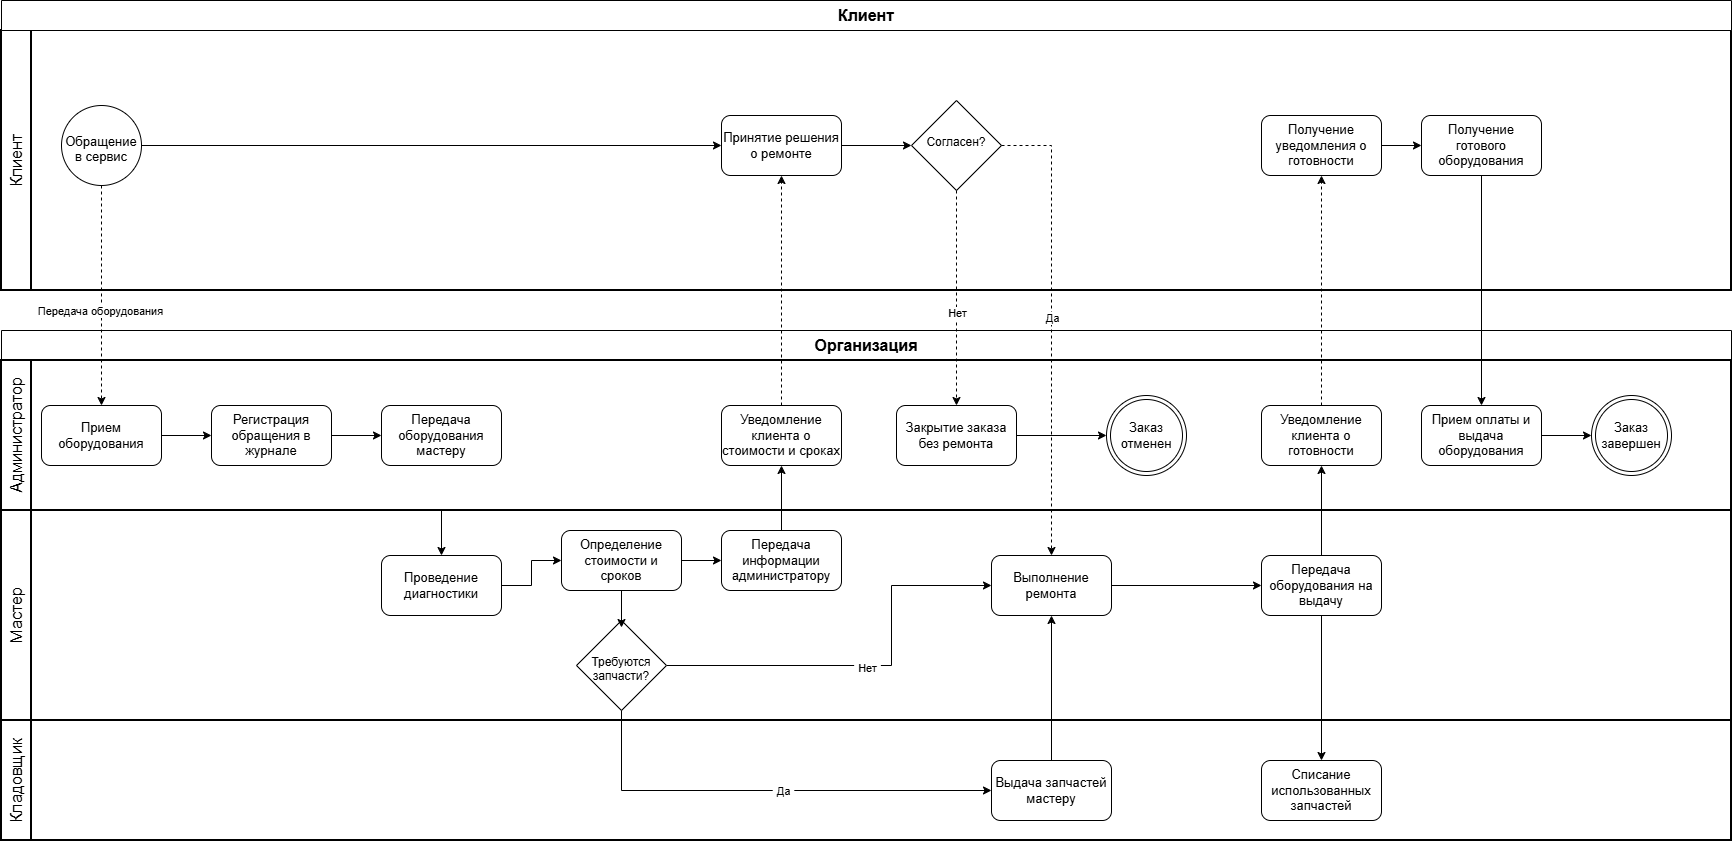

The diagram above was exported from draw.io. Its source (the exported page's mxGraphModel, read from the mxfile embedded in the PNG):
<mxGraphModel dx="2012" dy="1154" grid="1" gridSize="10" guides="1" tooltips="1" connect="1" arrows="1" fold="1" page="1" pageScale="1" pageWidth="850" pageHeight="1100" background="none" math="0" shadow="0">
  <root>
    <mxCell id="0" />
    <mxCell id="1" parent="0" />
    <mxCell id="GMVB4lU8tFgpq9X5UryW-11" parent="1" style="swimlane;html=1;startSize=30;fontStyle=0;collapsible=0;horizontal=0;swimlaneLine=1;swimlaneFillColor=#ffffff;strokeWidth=2;whiteSpace=wrap;container=0;" value="&lt;font style=&quot;font-size: 16px;&quot;&gt;Клиент&lt;/font&gt;" vertex="1">
      <mxGeometry height="260" width="1730" x="170" y="120" as="geometry" />
    </mxCell>
    <mxCell id="GMVB4lU8tFgpq9X5UryW-40" edge="1" parent="GMVB4lU8tFgpq9X5UryW-11" source="GMVB4lU8tFgpq9X5UryW-18" style="endArrow=classic;html=1;rounded=0;defaultLabelBackgroundColor=page;labelPadding=0 4;entryX=0;entryY=0.5;entryDx=0;entryDy=0;exitX=1;exitY=0.5;exitDx=0;exitDy=0;" target="GMVB4lU8tFgpq9X5UryW-39" value="">
      <mxGeometry height="50" relative="1" width="50" as="geometry">
        <mxPoint x="145" y="120" as="sourcePoint" />
        <mxPoint x="195" y="75" as="targetPoint" />
      </mxGeometry>
    </mxCell>
    <mxCell id="GMVB4lU8tFgpq9X5UryW-39" parent="GMVB4lU8tFgpq9X5UryW-11" style="rounded=1;whiteSpace=wrap;html=1;roundedPerimeter=1;" value="&lt;font style=&quot;font-size: 13px;&quot;&gt;Принятие решения о ремонте&lt;/font&gt;" vertex="1">
      <mxGeometry height="60" width="120" x="720" y="85" as="geometry" />
    </mxCell>
    <mxCell id="GMVB4lU8tFgpq9X5UryW-18" parent="GMVB4lU8tFgpq9X5UryW-11" style="ellipse;whiteSpace=wrap;html=1;shapeInside=1;aspect=fixed;" value="&lt;font style=&quot;font-size: 13px;&quot;&gt;Обращение в сервис&lt;/font&gt;" vertex="1">
      <mxGeometry height="80" width="80" x="60" y="75" as="geometry" />
    </mxCell>
    <mxCell id="GMVB4lU8tFgpq9X5UryW-135" edge="1" parent="GMVB4lU8tFgpq9X5UryW-11" source="GMVB4lU8tFgpq9X5UryW-125" style="edgeStyle=orthogonalEdgeStyle;rounded=0;orthogonalLoop=1;jettySize=auto;html=1;entryX=0;entryY=0.5;entryDx=0;entryDy=0;defaultLabelBackgroundColor=page;labelPadding=0 4;" target="GMVB4lU8tFgpq9X5UryW-131">
      <mxGeometry relative="1" as="geometry" />
    </mxCell>
    <mxCell id="GMVB4lU8tFgpq9X5UryW-125" parent="GMVB4lU8tFgpq9X5UryW-11" style="rounded=1;whiteSpace=wrap;html=1;roundedPerimeter=1;" value="&lt;span style=&quot;font-size: 13px;&quot;&gt;Получение уведомления о готовности&lt;/span&gt;" vertex="1">
      <mxGeometry height="60" width="120" x="1260" y="85" as="geometry" />
    </mxCell>
    <mxCell id="GMVB4lU8tFgpq9X5UryW-131" parent="GMVB4lU8tFgpq9X5UryW-11" style="rounded=1;whiteSpace=wrap;html=1;roundedPerimeter=1;" value="&lt;span style=&quot;font-size: 13px;&quot;&gt;Получение готового оборудования&lt;/span&gt;" vertex="1">
      <mxGeometry height="60" width="120" x="1420" y="85" as="geometry" />
    </mxCell>
    <mxCell id="GMVB4lU8tFgpq9X5UryW-5" parent="1" style="swimlane;whiteSpace=wrap;html=1;startSize=30;container=0;" value="&lt;font style=&quot;font-size: 16px;&quot;&gt;Клиент&lt;/font&gt;" vertex="1">
      <mxGeometry height="290" width="1730" x="170" y="90" as="geometry" />
    </mxCell>
    <mxCell id="GMVB4lU8tFgpq9X5UryW-41" parent="GMVB4lU8tFgpq9X5UryW-5" style="rhombus;whiteSpace=wrap;html=1;shapeInside=1;" value="Согласен?" vertex="1">
      <mxGeometry height="90" width="90" x="910" y="100" as="geometry" />
    </mxCell>
    <mxCell id="GMVB4lU8tFgpq9X5UryW-6" parent="1" style="swimlane;whiteSpace=wrap;html=1;startSize=30;" value="&lt;font style=&quot;font-size: 16px;&quot;&gt;Организация&lt;/font&gt;" vertex="1">
      <mxGeometry height="510" width="1730" x="170" y="420" as="geometry">
        <mxRectangle height="30" width="140" x="170" y="420" as="alternateBounds" />
      </mxGeometry>
    </mxCell>
    <mxCell id="GMVB4lU8tFgpq9X5UryW-16" parent="GMVB4lU8tFgpq9X5UryW-6" style="swimlane;html=1;startSize=30;fontStyle=0;collapsible=0;horizontal=0;swimlaneLine=1;swimlaneFillColor=#ffffff;strokeWidth=2;whiteSpace=wrap;" value="&lt;font style=&quot;font-size: 16px;&quot;&gt;Мастер&lt;/font&gt;" vertex="1">
      <mxGeometry height="210" width="1730" y="180" as="geometry" />
    </mxCell>
    <mxCell id="GMVB4lU8tFgpq9X5UryW-102" edge="1" parent="GMVB4lU8tFgpq9X5UryW-16" source="GMVB4lU8tFgpq9X5UryW-44" style="edgeStyle=orthogonalEdgeStyle;rounded=0;orthogonalLoop=1;jettySize=auto;html=1;entryX=0;entryY=0.5;entryDx=0;entryDy=0;defaultLabelBackgroundColor=page;labelPadding=0 4;" target="GMVB4lU8tFgpq9X5UryW-47">
      <mxGeometry relative="1" as="geometry" />
    </mxCell>
    <mxCell id="GMVB4lU8tFgpq9X5UryW-44" parent="GMVB4lU8tFgpq9X5UryW-16" style="rounded=1;whiteSpace=wrap;html=1;roundedPerimeter=1;" value="&lt;font style=&quot;font-size: 13px;&quot;&gt;Проведение диагностики&lt;/font&gt;" vertex="1">
      <mxGeometry height="60" width="120" x="380" y="45" as="geometry" />
    </mxCell>
    <mxCell id="GMVB4lU8tFgpq9X5UryW-92" edge="1" parent="GMVB4lU8tFgpq9X5UryW-16" source="GMVB4lU8tFgpq9X5UryW-47" style="edgeStyle=orthogonalEdgeStyle;rounded=0;orthogonalLoop=1;jettySize=auto;html=1;entryX=0;entryY=0.5;entryDx=0;entryDy=0;defaultLabelBackgroundColor=page;labelPadding=0 4;" target="GMVB4lU8tFgpq9X5UryW-59">
      <mxGeometry relative="1" as="geometry" />
    </mxCell>
    <mxCell id="GMVB4lU8tFgpq9X5UryW-47" parent="GMVB4lU8tFgpq9X5UryW-16" style="rounded=1;whiteSpace=wrap;html=1;roundedPerimeter=1;" value="&lt;font style=&quot;font-size: 13px;&quot;&gt;Определение стоимости и сроков&lt;/font&gt;" vertex="1">
      <mxGeometry height="60" width="120" x="560" y="20" as="geometry" />
    </mxCell>
    <mxCell id="GMVB4lU8tFgpq9X5UryW-59" parent="GMVB4lU8tFgpq9X5UryW-16" style="rounded=1;whiteSpace=wrap;html=1;roundedPerimeter=1;" value="&lt;span style=&quot;font-size: 13px;&quot;&gt;Передача информации администратору&lt;/span&gt;" vertex="1">
      <mxGeometry height="60" width="120" x="720" y="20" as="geometry" />
    </mxCell>
    <mxCell id="GMVB4lU8tFgpq9X5UryW-75" parent="GMVB4lU8tFgpq9X5UryW-16" style="rounded=1;whiteSpace=wrap;html=1;roundedPerimeter=1;" value="&lt;span style=&quot;font-size: 13px;&quot;&gt;Выполнение ремонта&lt;/span&gt;" vertex="1">
      <mxGeometry height="60" width="120" x="990" y="45" as="geometry" />
    </mxCell>
    <mxCell id="GMVB4lU8tFgpq9X5UryW-107" edge="1" parent="GMVB4lU8tFgpq9X5UryW-16" source="GMVB4lU8tFgpq9X5UryW-100" style="edgeStyle=orthogonalEdgeStyle;rounded=0;orthogonalLoop=1;jettySize=auto;html=1;entryX=0;entryY=0.5;entryDx=0;entryDy=0;defaultLabelBackgroundColor=page;labelPadding=0 4;" target="GMVB4lU8tFgpq9X5UryW-75">
      <mxGeometry relative="1" as="geometry">
        <Array as="points">
          <mxPoint x="890" y="155" />
          <mxPoint x="890" y="75" />
        </Array>
      </mxGeometry>
    </mxCell>
    <mxCell id="GMVB4lU8tFgpq9X5UryW-108" connectable="0" parent="GMVB4lU8tFgpq9X5UryW-107" style="edgeLabel;html=1;align=center;verticalAlign=middle;resizable=0;points=[];inheritText=1;defaultLabelBackgroundColor=page;labelPadding=0 4;" value="Нет" vertex="1">
      <mxGeometry relative="1" x="-0.0123" y="-2" as="geometry">
        <mxPoint as="offset" />
      </mxGeometry>
    </mxCell>
    <mxCell id="GMVB4lU8tFgpq9X5UryW-100" parent="GMVB4lU8tFgpq9X5UryW-16" style="rhombus;whiteSpace=wrap;html=1;shapeInside=1;" value="Требуются запчасти?" vertex="1">
      <mxGeometry height="90" width="90" x="575" y="110" as="geometry" />
    </mxCell>
    <mxCell id="GMVB4lU8tFgpq9X5UryW-105" edge="1" parent="GMVB4lU8tFgpq9X5UryW-16" source="GMVB4lU8tFgpq9X5UryW-47" style="edgeStyle=orthogonalEdgeStyle;rounded=0;orthogonalLoop=1;jettySize=auto;html=1;entryX=0.5;entryY=0.078;entryDx=0;entryDy=0;entryPerimeter=0;defaultLabelBackgroundColor=page;labelPadding=0 4;" target="GMVB4lU8tFgpq9X5UryW-100">
      <mxGeometry relative="1" as="geometry" />
    </mxCell>
    <mxCell id="GMVB4lU8tFgpq9X5UryW-93" edge="1" parent="GMVB4lU8tFgpq9X5UryW-16" source="GMVB4lU8tFgpq9X5UryW-75" style="edgeStyle=orthogonalEdgeStyle;rounded=0;orthogonalLoop=1;jettySize=auto;html=1;defaultLabelBackgroundColor=page;labelPadding=0 4;" target="GMVB4lU8tFgpq9X5UryW-80">
      <mxGeometry relative="1" as="geometry" />
    </mxCell>
    <mxCell id="GMVB4lU8tFgpq9X5UryW-80" parent="GMVB4lU8tFgpq9X5UryW-16" style="rounded=1;whiteSpace=wrap;html=1;roundedPerimeter=1;" value="&lt;span style=&quot;font-size: 13px;&quot;&gt;Передача оборудования на выдачу&lt;/span&gt;" vertex="1">
      <mxGeometry height="60" width="120" x="1260" y="45" as="geometry" />
    </mxCell>
    <mxCell id="GMVB4lU8tFgpq9X5UryW-17" parent="GMVB4lU8tFgpq9X5UryW-6" style="swimlane;html=1;startSize=30;fontStyle=0;collapsible=0;horizontal=0;swimlaneLine=1;swimlaneFillColor=#ffffff;strokeWidth=2;whiteSpace=wrap;" value="&lt;font style=&quot;font-size: 16px;&quot;&gt;Кладовщик&lt;/font&gt;" vertex="1">
      <mxGeometry height="120" width="1730" y="390" as="geometry" />
    </mxCell>
    <mxCell id="GMVB4lU8tFgpq9X5UryW-82" parent="GMVB4lU8tFgpq9X5UryW-17" style="rounded=1;whiteSpace=wrap;html=1;roundedPerimeter=1;" value="&lt;span style=&quot;font-size: 13px;&quot;&gt;Выдача запчастей мастеру&lt;/span&gt;" vertex="1">
      <mxGeometry height="60" width="120" x="990" y="40" as="geometry" />
    </mxCell>
    <mxCell id="GMVB4lU8tFgpq9X5UryW-83" parent="GMVB4lU8tFgpq9X5UryW-17" style="rounded=1;whiteSpace=wrap;html=1;roundedPerimeter=1;" value="&lt;span style=&quot;font-size: 13px;&quot;&gt;Списание использованных запчастей&lt;/span&gt;" vertex="1">
      <mxGeometry height="60" width="120" x="1260" y="40" as="geometry" />
    </mxCell>
    <mxCell id="GMVB4lU8tFgpq9X5UryW-63" edge="1" parent="GMVB4lU8tFgpq9X5UryW-6" source="GMVB4lU8tFgpq9X5UryW-35" style="edgeStyle=orthogonalEdgeStyle;rounded=0;orthogonalLoop=1;jettySize=auto;html=1;entryX=0.5;entryY=0;entryDx=0;entryDy=0;defaultLabelBackgroundColor=page;labelPadding=0 4;" target="GMVB4lU8tFgpq9X5UryW-44">
      <mxGeometry relative="1" as="geometry" />
    </mxCell>
    <mxCell id="GMVB4lU8tFgpq9X5UryW-96" edge="1" parent="GMVB4lU8tFgpq9X5UryW-6" source="GMVB4lU8tFgpq9X5UryW-82" style="edgeStyle=orthogonalEdgeStyle;rounded=0;orthogonalLoop=1;jettySize=auto;html=1;entryX=0.5;entryY=1;entryDx=0;entryDy=0;defaultLabelBackgroundColor=page;labelPadding=0 4;" target="GMVB4lU8tFgpq9X5UryW-75">
      <mxGeometry relative="1" as="geometry" />
    </mxCell>
    <mxCell id="GMVB4lU8tFgpq9X5UryW-109" edge="1" parent="GMVB4lU8tFgpq9X5UryW-6" source="GMVB4lU8tFgpq9X5UryW-100" style="edgeStyle=orthogonalEdgeStyle;rounded=0;orthogonalLoop=1;jettySize=auto;html=1;entryX=0;entryY=0.5;entryDx=0;entryDy=0;defaultLabelBackgroundColor=page;labelPadding=0 4;" target="GMVB4lU8tFgpq9X5UryW-82">
      <mxGeometry relative="1" as="geometry">
        <Array as="points">
          <mxPoint x="620" y="460" />
        </Array>
      </mxGeometry>
    </mxCell>
    <mxCell id="GMVB4lU8tFgpq9X5UryW-110" connectable="0" parent="GMVB4lU8tFgpq9X5UryW-109" style="edgeLabel;html=1;align=center;verticalAlign=middle;resizable=0;points=[];inheritText=1;defaultLabelBackgroundColor=page;labelPadding=0 4;" value="Да" vertex="1">
      <mxGeometry relative="1" x="0.0711" as="geometry">
        <mxPoint as="offset" />
      </mxGeometry>
    </mxCell>
    <mxCell id="GMVB4lU8tFgpq9X5UryW-8" parent="GMVB4lU8tFgpq9X5UryW-6" style="swimlane;html=1;startSize=30;fontStyle=0;collapsible=0;horizontal=0;swimlaneLine=1;swimlaneFillColor=#ffffff;strokeWidth=2;whiteSpace=wrap;" value="&lt;span style=&quot;font-size: 16px;&quot;&gt;Администратор&lt;/span&gt;" vertex="1">
      <mxGeometry height="150" width="1730" y="30" as="geometry" />
    </mxCell>
    <mxCell id="GMVB4lU8tFgpq9X5UryW-19" parent="GMVB4lU8tFgpq9X5UryW-8" style="rounded=1;whiteSpace=wrap;html=1;roundedPerimeter=1;" value="&lt;font style=&quot;font-size: 13px;&quot;&gt;Прием оборудования&lt;/font&gt;" vertex="1">
      <mxGeometry height="60" width="120" x="40" y="45" as="geometry" />
    </mxCell>
    <mxCell id="GMVB4lU8tFgpq9X5UryW-20" parent="GMVB4lU8tFgpq9X5UryW-8" style="rounded=1;whiteSpace=wrap;html=1;roundedPerimeter=1;" value="&lt;font style=&quot;font-size: 13px;&quot;&gt;Регистрация обращения в журнале&lt;/font&gt;" vertex="1">
      <mxGeometry height="60" width="120" x="210" y="45" as="geometry" />
    </mxCell>
    <mxCell id="GMVB4lU8tFgpq9X5UryW-22" edge="1" parent="GMVB4lU8tFgpq9X5UryW-8" source="GMVB4lU8tFgpq9X5UryW-19" style="endArrow=classic;html=1;rounded=0;defaultLabelBackgroundColor=page;labelPadding=0 4;entryX=0;entryY=0.5;entryDx=0;entryDy=0;exitX=1;exitY=0.5;exitDx=0;exitDy=0;" target="GMVB4lU8tFgpq9X5UryW-20" value="">
      <mxGeometry height="50" relative="1" width="50" as="geometry">
        <mxPoint x="160" y="80" as="sourcePoint" />
        <mxPoint x="210" y="30" as="targetPoint" />
      </mxGeometry>
    </mxCell>
    <mxCell id="GMVB4lU8tFgpq9X5UryW-35" parent="GMVB4lU8tFgpq9X5UryW-8" style="rounded=1;whiteSpace=wrap;html=1;roundedPerimeter=1;" value="&lt;span style=&quot;font-size: 13px;&quot;&gt;Передача оборудования мастеру&lt;/span&gt;" vertex="1">
      <mxGeometry height="60" width="120" x="380" y="45" as="geometry" />
    </mxCell>
    <mxCell id="GMVB4lU8tFgpq9X5UryW-36" edge="1" parent="GMVB4lU8tFgpq9X5UryW-8" style="endArrow=classic;html=1;rounded=0;defaultLabelBackgroundColor=page;labelPadding=0 4;entryX=0;entryY=0.5;entryDx=0;entryDy=0;exitX=1;exitY=0.5;exitDx=0;exitDy=0;" target="GMVB4lU8tFgpq9X5UryW-35" value="">
      <mxGeometry height="50" relative="1" width="50" as="geometry">
        <mxPoint x="330" y="75" as="sourcePoint" />
        <mxPoint x="380" y="30" as="targetPoint" />
      </mxGeometry>
    </mxCell>
    <mxCell id="GMVB4lU8tFgpq9X5UryW-65" parent="GMVB4lU8tFgpq9X5UryW-8" style="rounded=1;whiteSpace=wrap;html=1;roundedPerimeter=1;" value="&lt;span style=&quot;font-size: 13px;&quot;&gt;Уведомление клиента о стоимости и сроках&lt;/span&gt;" vertex="1">
      <mxGeometry height="60" width="120" x="720" y="45" as="geometry" />
    </mxCell>
    <mxCell id="GMVB4lU8tFgpq9X5UryW-121" edge="1" parent="GMVB4lU8tFgpq9X5UryW-8" source="GMVB4lU8tFgpq9X5UryW-68" style="edgeStyle=orthogonalEdgeStyle;rounded=0;orthogonalLoop=1;jettySize=auto;html=1;entryX=0;entryY=0.5;entryDx=0;entryDy=0;defaultLabelBackgroundColor=page;labelPadding=0 4;" target="GMVB4lU8tFgpq9X5UryW-118">
      <mxGeometry relative="1" as="geometry" />
    </mxCell>
    <mxCell id="GMVB4lU8tFgpq9X5UryW-68" parent="GMVB4lU8tFgpq9X5UryW-8" style="rounded=1;whiteSpace=wrap;html=1;roundedPerimeter=1;" value="&lt;span style=&quot;font-size: 13px;&quot;&gt;Закрытие заказа без ремонта&lt;/span&gt;" vertex="1">
      <mxGeometry height="60" width="120" x="895" y="45" as="geometry" />
    </mxCell>
    <mxCell id="GMVB4lU8tFgpq9X5UryW-118" parent="GMVB4lU8tFgpq9X5UryW-8" style="ellipse;shape=doubleEllipse;whiteSpace=wrap;html=1;aspect=fixed;" value="&lt;font style=&quot;font-size: 13px;&quot;&gt;Заказ отменен&lt;/font&gt;" vertex="1">
      <mxGeometry height="80" width="80" x="1105" y="35" as="geometry" />
    </mxCell>
    <mxCell id="GMVB4lU8tFgpq9X5UryW-81" parent="GMVB4lU8tFgpq9X5UryW-8" style="rounded=1;whiteSpace=wrap;html=1;roundedPerimeter=1;" value="&lt;span style=&quot;font-size: 13px;&quot;&gt;Уведомление клиента о готовности&lt;/span&gt;" vertex="1">
      <mxGeometry height="60" width="120" x="1260" y="45" as="geometry" />
    </mxCell>
    <mxCell id="GMVB4lU8tFgpq9X5UryW-124" edge="1" parent="GMVB4lU8tFgpq9X5UryW-8" source="GMVB4lU8tFgpq9X5UryW-84" style="edgeStyle=orthogonalEdgeStyle;rounded=0;orthogonalLoop=1;jettySize=auto;html=1;entryX=0;entryY=0.5;entryDx=0;entryDy=0;defaultLabelBackgroundColor=page;labelPadding=0 4;" target="GMVB4lU8tFgpq9X5UryW-123">
      <mxGeometry relative="1" as="geometry" />
    </mxCell>
    <mxCell id="GMVB4lU8tFgpq9X5UryW-84" parent="GMVB4lU8tFgpq9X5UryW-8" style="rounded=1;whiteSpace=wrap;html=1;roundedPerimeter=1;" value="&lt;span style=&quot;font-size: 13px;&quot;&gt;Прием оплаты и выдача оборудования&lt;/span&gt;" vertex="1">
      <mxGeometry height="60" width="120" x="1420" y="45" as="geometry" />
    </mxCell>
    <mxCell id="GMVB4lU8tFgpq9X5UryW-123" parent="GMVB4lU8tFgpq9X5UryW-8" style="ellipse;shape=doubleEllipse;whiteSpace=wrap;html=1;aspect=fixed;" value="&lt;font style=&quot;font-size: 13px;&quot;&gt;Заказ завершен&lt;/font&gt;" vertex="1">
      <mxGeometry height="80" width="80" x="1590" y="35" as="geometry" />
    </mxCell>
    <mxCell id="GMVB4lU8tFgpq9X5UryW-98" edge="1" parent="GMVB4lU8tFgpq9X5UryW-6" source="GMVB4lU8tFgpq9X5UryW-80" style="edgeStyle=orthogonalEdgeStyle;rounded=0;orthogonalLoop=1;jettySize=auto;html=1;defaultLabelBackgroundColor=page;labelPadding=0 4;entryX=0.5;entryY=0;entryDx=0;entryDy=0;" target="GMVB4lU8tFgpq9X5UryW-83">
      <mxGeometry relative="1" as="geometry">
        <mxPoint x="1210" y="370" as="targetPoint" />
      </mxGeometry>
    </mxCell>
    <mxCell id="GMVB4lU8tFgpq9X5UryW-119" edge="1" parent="GMVB4lU8tFgpq9X5UryW-6" source="GMVB4lU8tFgpq9X5UryW-80" style="edgeStyle=orthogonalEdgeStyle;rounded=0;orthogonalLoop=1;jettySize=auto;html=1;entryX=0.5;entryY=1;entryDx=0;entryDy=0;defaultLabelBackgroundColor=page;labelPadding=0 4;" target="GMVB4lU8tFgpq9X5UryW-81">
      <mxGeometry relative="1" as="geometry" />
    </mxCell>
    <mxCell id="GMVB4lU8tFgpq9X5UryW-138" edge="1" parent="GMVB4lU8tFgpq9X5UryW-6" source="GMVB4lU8tFgpq9X5UryW-59" style="edgeStyle=orthogonalEdgeStyle;rounded=0;orthogonalLoop=1;jettySize=auto;html=1;entryX=0.5;entryY=1;entryDx=0;entryDy=0;defaultLabelBackgroundColor=page;labelPadding=0 4;" target="GMVB4lU8tFgpq9X5UryW-65">
      <mxGeometry relative="1" as="geometry" />
    </mxCell>
    <mxCell id="GMVB4lU8tFgpq9X5UryW-66" edge="1" parent="1" source="GMVB4lU8tFgpq9X5UryW-65" style="edgeStyle=orthogonalEdgeStyle;rounded=0;orthogonalLoop=1;jettySize=auto;html=1;entryX=0.5;entryY=1;entryDx=0;entryDy=0;defaultLabelBackgroundColor=page;labelPadding=0 4;dashed=1;" target="GMVB4lU8tFgpq9X5UryW-39">
      <mxGeometry relative="1" as="geometry" />
    </mxCell>
    <mxCell id="GMVB4lU8tFgpq9X5UryW-71" edge="1" parent="1" source="GMVB4lU8tFgpq9X5UryW-18" style="edgeStyle=orthogonalEdgeStyle;rounded=0;orthogonalLoop=1;jettySize=auto;html=1;entryX=0.5;entryY=0;entryDx=0;entryDy=0;defaultLabelBackgroundColor=page;labelPadding=0 4;dashed=1;" target="GMVB4lU8tFgpq9X5UryW-19">
      <mxGeometry relative="1" as="geometry" />
    </mxCell>
    <mxCell id="GMVB4lU8tFgpq9X5UryW-74" connectable="0" parent="GMVB4lU8tFgpq9X5UryW-71" style="edgeLabel;html=1;align=center;verticalAlign=middle;resizable=0;points=[];inheritText=1;defaultLabelBackgroundColor=page;labelPadding=0 4;" value="Передача оборудования" vertex="1">
      <mxGeometry relative="1" x="0.1818" y="-2" as="geometry">
        <mxPoint y="-5" as="offset" />
      </mxGeometry>
    </mxCell>
    <mxCell id="GMVB4lU8tFgpq9X5UryW-72" edge="1" parent="1" source="GMVB4lU8tFgpq9X5UryW-41" style="edgeStyle=orthogonalEdgeStyle;rounded=0;orthogonalLoop=1;jettySize=auto;html=1;entryX=0.5;entryY=0;entryDx=0;entryDy=0;defaultLabelBackgroundColor=page;labelPadding=0 4;dashed=1;" target="GMVB4lU8tFgpq9X5UryW-68">
      <mxGeometry relative="1" as="geometry" />
    </mxCell>
    <mxCell id="GMVB4lU8tFgpq9X5UryW-73" connectable="0" parent="GMVB4lU8tFgpq9X5UryW-72" style="edgeLabel;html=1;align=center;verticalAlign=middle;resizable=0;points=[];inheritText=1;defaultLabelBackgroundColor=page;labelPadding=0 4;" value="Нет" vertex="1">
      <mxGeometry relative="1" x="0.2667" y="1" as="geometry">
        <mxPoint x="-1" y="-14" as="offset" />
      </mxGeometry>
    </mxCell>
    <mxCell id="GMVB4lU8tFgpq9X5UryW-77" edge="1" parent="1" source="GMVB4lU8tFgpq9X5UryW-41" style="edgeStyle=orthogonalEdgeStyle;rounded=0;orthogonalLoop=1;jettySize=auto;html=1;entryX=0.5;entryY=0;entryDx=0;entryDy=0;defaultLabelBackgroundColor=page;labelPadding=0 4;dashed=1;" target="GMVB4lU8tFgpq9X5UryW-75">
      <mxGeometry relative="1" as="geometry">
        <Array as="points">
          <mxPoint x="1220" y="235" />
        </Array>
      </mxGeometry>
    </mxCell>
    <mxCell id="GMVB4lU8tFgpq9X5UryW-78" connectable="0" parent="GMVB4lU8tFgpq9X5UryW-77" style="edgeLabel;html=1;align=center;verticalAlign=middle;resizable=0;points=[];inheritText=1;defaultLabelBackgroundColor=page;labelPadding=0 4;" value="Да" vertex="1">
      <mxGeometry relative="1" x="-0.4032" y="1" as="geometry">
        <mxPoint x="-1" y="85" as="offset" />
      </mxGeometry>
    </mxCell>
    <mxCell id="GMVB4lU8tFgpq9X5UryW-67" edge="1" parent="1" source="GMVB4lU8tFgpq9X5UryW-39" style="edgeStyle=orthogonalEdgeStyle;rounded=0;orthogonalLoop=1;jettySize=auto;html=1;exitX=1;exitY=0.5;exitDx=0;exitDy=0;entryX=0;entryY=0.5;entryDx=0;entryDy=0;defaultLabelBackgroundColor=page;labelPadding=0 4;" target="GMVB4lU8tFgpq9X5UryW-41">
      <mxGeometry relative="1" as="geometry" />
    </mxCell>
    <mxCell id="GMVB4lU8tFgpq9X5UryW-134" edge="1" parent="1" source="GMVB4lU8tFgpq9X5UryW-81" style="edgeStyle=orthogonalEdgeStyle;rounded=0;orthogonalLoop=1;jettySize=auto;html=1;entryX=0.5;entryY=1;entryDx=0;entryDy=0;defaultLabelBackgroundColor=page;labelPadding=0 4;dashed=1;" target="GMVB4lU8tFgpq9X5UryW-125">
      <mxGeometry relative="1" as="geometry" />
    </mxCell>
    <mxCell id="GMVB4lU8tFgpq9X5UryW-137" edge="1" parent="1" source="GMVB4lU8tFgpq9X5UryW-131" style="edgeStyle=orthogonalEdgeStyle;rounded=0;orthogonalLoop=1;jettySize=auto;html=1;entryX=0.5;entryY=0;entryDx=0;entryDy=0;defaultLabelBackgroundColor=page;labelPadding=0 4;" target="GMVB4lU8tFgpq9X5UryW-84">
      <mxGeometry relative="1" as="geometry" />
    </mxCell>
  </root>
</mxGraphModel>